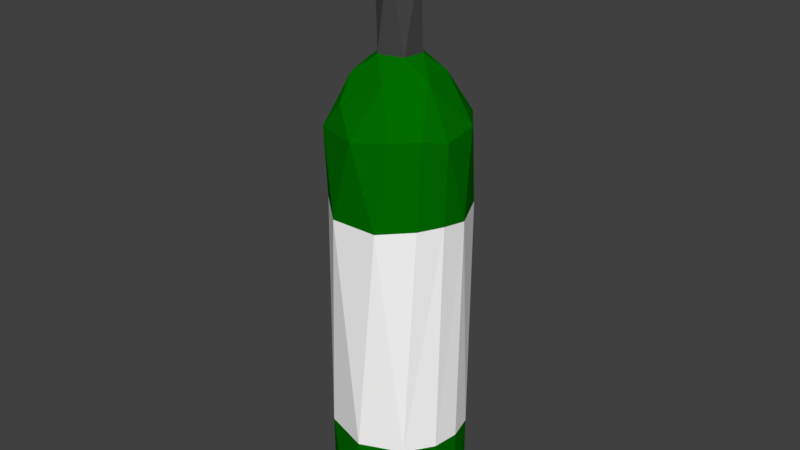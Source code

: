 # Source: WineBottle.blend  (saved by Blender 2.79.0; exported with 4.5.12 LTS)
import bpy
from mathutils import Matrix  # noqa: F401  (used for matrix-valued properties, if any)

bpy.ops.wm.read_factory_settings(use_empty=True)
scene = bpy.context.scene
scene.name = 'Scene'

# ---- collections
col_collection_1 = bpy.data.collections.new('Collection 1'); scene.collection.children.link(col_collection_1)

# ---- materials (node trees are filled in below, after node groups)
mat_glass = bpy.data.materials.new('Glass')
mat_glass.alpha_threshold = 0.0
mat_glass.use_transparent_shadow = False
mat_glass.diffuse_color = (0.0003125, 0.1532, 0.0, 1.0)
mat_glass.roughness = 0.5
mat_label = bpy.data.materials.new('Label')
mat_label.alpha_threshold = 0.0
mat_label.use_transparent_shadow = False
mat_label.diffuse_color = (1.0, 1.0, 1.0, 1.0)
mat_label.roughness = 0.5
mat_top = bpy.data.materials.new('Top')
mat_top.alpha_threshold = 0.0
mat_top.use_transparent_shadow = False
mat_top.diffuse_color = (0.06529, 0.06529, 0.06529, 1.0)
mat_top.roughness = 0.5

# ---- material node trees

# ---- world
world_world = bpy.data.worlds.new('World'); scene.world = world_world
world_world.color = (0.05088, 0.05088, 0.05088)
world_world.use_sun_shadow = False
world_world.sun_shadow_jitter_overblur = 0.0
world_world.cycles.sampling_method = 'MANUAL'

# ---- meshes
me_cylinder_001 = bpy.data.meshes.new('Cylinder.001')
me_cylinder_001.from_pydata([(0.2561, 0.8442, -3.0), (0.8333, 0.3451, -3.001), (0.7781, -0.4159, -3.0), (0.8187, -0.5706, 3.12), (0.1173, -0.9042, -3.002), (0.01385, -1.01, 3.042), (-0.7086, -0.5597, -2.999), (-0.662, -0.778, 3.034), (-0.8633, 0.1495, -3.0), (-0.903, 0.4779, 3.04), (-0.5012, 0.7501, -3.001), (-0.4663, 0.8899, 3.0), (-0.0927, 0.9976, -2.741), (0.193, 0.2506, 6.0), (0.3069, -0.05156, 6.0), (0.07277, -0.3139, 6.0), (-0.2317, -0.2013, 6.0), (-0.3054, 0.08244, 6.0), (-0.09734, 0.2911, 6.0), (-0.1693, 0.2881, 5.714), (0.2528, 0.216, 5.714), (0.04614, 0.3309, 5.314), (-0.1446, -0.2796, 5.714), (0.3266, 0.01544, 5.314), (-0.2958, -0.1392, 5.314), (-0.3124, -0.06506, 5.714), (0.2887, -0.1241, 5.714), (0.0831, -0.3239, 5.314), (-0.2581, 0.1859, 5.314), (0.1234, -0.2942, 5.714), (-0.03356, 1.002, 3.054), (0.2963, 0.9556, -2.745), (0.6322, 0.7768, -2.737), (0.8808, 0.4753, -2.748), (0.9963, 0.1023, -2.737), (0.9609, -0.2812, -2.743), (0.7762, -0.6318, -2.748), (0.3909, -0.9305, -2.738), (-0.2756, -0.9822, -2.734), (-0.846, -0.5514, -2.734), (-0.9963, -0.1023, -2.737), (-0.9359, 0.3766, -2.744), (-0.5643, 0.8358, -2.75), (0.09158, 0.2931, 3.999), (-0.1416, 0.2724, 4.0), (-0.1271, -0.2959, 4.002), (0.2881, 0.1176, 4.001), (-0.3143, 0.03499, 4.001), (0.2427, -0.2028, 4.003), (0.6075, -0.1533, 3.733), (-0.4354, -0.4559, 3.752), (-0.3654, -0.7662, 3.412), (0.617, 0.7852, 3.099), (0.5054, 0.3446, 3.758), (0.537, -0.841, 3.119), (0.2075, -0.6034, 3.732), (-0.03351, 0.6977, 3.658), (0.9847, -0.2247, 3.038), (-0.5922, 0.6655, 3.333), (0.9492, 0.3305, 3.105), (-0.6168, 0.1227, 3.736), (-0.9885, -0.1915, 3.077), (0.2932, 0.9513, 3.129), (-0.3233, 0.499, 3.757), (0.9918, -0.2939, 1.892), (0.3786, -0.9757, 1.845), (-0.3361, -0.9811, 1.84), (-0.9803, 0.1236, 1.844), (-0.7052, 0.6572, 1.819), (-0.3885, 0.8828, -1.625), (-0.3342, 0.9067, 1.852), (-0.007668, 0.9724, -1.627), (0.3686, 0.9152, -1.623), (0.7031, 0.7133, -1.629), (0.936, 0.3998, -1.623), (1.03, 0.02637, -1.626), (0.972, -0.3657, -1.629), (0.7078, -0.7753, -1.623), (0.09619, -1.045, -1.621), (-0.5848, -0.8284, -1.621), (-0.8757, -0.4547, -1.623), (-0.9777, 0.01715, -1.627), (-0.7796, 0.5736, -1.63), (0.3514, 0.9181, 1.879), (0.8159, -0.6424, 1.891), (1.034, 0.08752, 1.842), (0.8158, 0.5995, 1.882), (-0.8387, -0.5362, 1.866), (-0.009135, 0.9673, 1.897)], [], [(53, 46, 49), (32, 1, 0), (38, 6, 4), (40, 8, 6), (41, 10, 8), (10, 12, 0), (55, 45, 50), (50, 45, 47), (63, 44, 56), (50, 47, 60), (56, 44, 43), (55, 48, 45), (49, 48, 55), (19, 13, 20), (29, 15, 22), (22, 16, 25), (20, 14, 26), (25, 17, 19), (26, 15, 29), (46, 23, 48), (45, 24, 47), (44, 21, 43), (43, 21, 46), (48, 27, 45), (47, 28, 44), (24, 25, 28), (23, 26, 27), (27, 22, 24), (21, 20, 23), (28, 19, 21), (58, 63, 56), (61, 60, 9), (9, 58, 11), (58, 60, 63), (30, 56, 62), (50, 60, 61), (52, 53, 59), (59, 49, 57), (51, 55, 50), (1, 2, 4, 6, 8, 10, 0), (38, 39, 6), (12, 31, 0), (31, 32, 0), (1, 32, 33), (33, 34, 1), (4, 2, 36, 37), (2, 35, 36), (47, 44, 63, 60), (4, 37, 38), (39, 40, 6), (8, 40, 41), (10, 41, 42), (42, 12, 10), (53, 43, 46), (49, 46, 48), (53, 56, 43), (15, 14, 13, 18, 17, 16), (19, 18, 13), (19, 17, 18), (22, 15, 16), (20, 13, 14), (25, 16, 17), (26, 14, 15), (47, 24, 28), (48, 23, 27), (45, 27, 24), (46, 21, 23), (44, 28, 21), (28, 25, 19), (27, 26, 29), (23, 20, 26), (24, 22, 25), (27, 29, 22), (21, 19, 20), (55, 54, 3, 49), (7, 51, 50), (53, 52, 62, 56), (56, 30, 11, 58), (5, 54, 55), (35, 2, 1, 34), (57, 49, 3), (9, 60, 58), (7, 5, 51), (61, 7, 50), (51, 5, 55), (49, 59, 53), (67, 82, 81), (87, 80, 79), (66, 79, 78), (65, 78, 77), (85, 75, 74), (86, 74, 73), (69, 82, 68, 70), (81, 80, 87, 67), (67, 68, 82), (77, 76, 64, 84), (66, 87, 79), (65, 66, 78), (84, 65, 77), (76, 75, 85, 64), (73, 72, 83, 86), (86, 85, 74), (72, 71, 88, 83), (88, 71, 69, 70), (66, 5, 7), (66, 65, 5), (5, 65, 54), (65, 84, 54), (3, 84, 64), (54, 84, 3), (57, 3, 64), (64, 85, 57), (86, 59, 85), (52, 86, 83), (62, 83, 88), (30, 88, 70), (11, 70, 68), (9, 68, 67), (87, 61, 67), (87, 66, 7), (7, 61, 87), (9, 67, 61), (9, 11, 68), (11, 30, 70), (30, 62, 88), (62, 52, 83), (52, 59, 86), (57, 85, 59), (37, 78, 38), (79, 38, 78), (38, 79, 39), (79, 80, 39), (39, 80, 40), (80, 81, 40), (40, 81, 41), (81, 82, 41), (41, 82, 42), (82, 69, 42), (42, 69, 12), (69, 71, 12), (12, 71, 31), (71, 72, 31), (31, 72, 32), (72, 73, 32), (32, 73, 33), (73, 74, 33), (33, 74, 34), (74, 75, 34), (76, 35, 34), (76, 34, 75), (36, 35, 76), (76, 77, 36), (36, 77, 37), (77, 78, 37)])
me_cylinder_001.polygons.foreach_set('material_index', [0, 0, 0, 0, 0, 0, 0, 0, 0, 0, 0, 0, 0, 2, 2, 2, 2, 2, 2, 2, 2, 2, 2, 2, 2, 2, 2, 2, 2, 2, 0, 0, 0, 0, 0, 0, 0, 0, 0, 0, 0, 0, 0, 0, 0, 0, 0, 0, 0, 0, 0, 0, 0, 0, 0, 0, 2, 2, 2, 2, 2, 2, 2, 2, 2, 2, 2, 2, 2, 2, 2, 2, 2, 2, 0, 0, 0, 0, 0, 0, 0, 0, 0, 0, 0, 0, 1, 1, 1, 1, 1, 1, 1, 1, 1, 1, 1, 1, 1, 1, 1, 1, 1, 1, 0, 0, 0, 0, 0, 0, 0, 0, 0, 0, 0, 0, 0, 0, 0, 0, 0, 0, 0, 0, 0, 0, 0, 0, 0, 0, 0, 0, 0, 0, 0, 0, 0, 0, 0, 0, 0, 0, 0, 0, 0, 0, 0, 0, 0, 0, 0, 0, 0, 0])
_uv = me_cylinder_001.uv_layers.new(name='UVMap')
_uv.uv.foreach_set('vector', [0.9295, 0.3642, 0.9015, 0.3352, 0.9384, 0.2959, 0.8029, 0.2053, 0.7915, 0.1419, 0.8455, 0.2262, 0.7367, 0.914, 0.7915, 0.9508, 0.6891, 0.9498, 0.3464, 0.879, 0.3703, 0.9147, 0.2827, 0.9158, 1.0, 0.2027, 0.9378, 0.2381, 0.9979, 0.1704, 0.1497, 0.0, 0.09578, 0.03569, 0.05689, 0.0009402, 0.6876, 0.03595, 0.7304, 0.0, 0.7667, 0.03416, 0.8095, 0.2631, 0.8481, 0.2824, 0.8277, 0.3287, 0.8299, 0.3917, 0.8504, 0.3595, 0.8665, 0.4163, 0.8095, 0.2631, 0.8277, 0.3287, 0.7915, 0.3429, 0.8665, 0.4163, 0.8504, 0.3595, 0.8789, 0.3605, 0.8866, 0.2381, 0.8937, 0.2921, 0.8481, 0.2824, 0.9384, 0.2959, 0.8937, 0.2921, 0.8866, 0.2381, 0.8429, 0.9208, 0.8002, 0.9596, 0.7938, 0.9208, 0.9867, 0.9209, 0.983, 0.9601, 0.9541, 0.9234, 0.9316, 0.9205, 0.9195, 0.9595, 0.9002, 0.921, 0.859, 0.649, 0.8273, 0.6876, 0.8183, 0.6488, 0.9002, 0.921, 0.884, 0.96, 0.8655, 0.9211, 0.8183, 0.6488, 0.7925, 0.688, 0.7956, 0.6491, 0.8478, 0.4163, 0.8357, 0.5945, 0.8085, 0.4166, 0.9316, 0.688, 0.9087, 0.8666, 0.886, 0.6886, 0.8398, 0.6881, 0.8161, 0.8665, 0.8114, 0.688, 0.8114, 0.688, 0.8161, 0.8665, 0.7915, 0.6882, 0.9867, 0.688, 0.9787, 0.8671, 0.9424, 0.6913, 0.8655, 0.6882, 0.8557, 0.8665, 0.8398, 0.6881, 0.9087, 0.8666, 0.9002, 0.921, 0.873, 0.8669, 0.8357, 0.5945, 0.8183, 0.6488, 0.7915, 0.5948, 0.9787, 0.8671, 0.9541, 0.9234, 0.9316, 0.8705, 0.8704, 0.5951, 0.859, 0.649, 0.8357, 0.5945, 0.8557, 0.8665, 0.8429, 0.9208, 0.8161, 0.8665, 0.169, 0.8597, 0.1407, 0.9177, 0.1017, 0.9045, 0.3249, 0.08996, 0.3444, 0.0008445, 0.3982, 0.09421, 0.2099, 0.8196, 0.169, 0.8597, 0.1489, 0.8147, 0.7983, 0.4163, 0.7915, 0.3429, 0.8299, 0.3917, 0.09467, 0.8226, 0.1017, 0.9045, 0.05662, 0.8331, 0.2706, 0.0, 0.3444, 0.0008445, 0.3249, 0.08996, 0.4129, 0.09056, 0.4663, 0.0, 0.4638, 0.08949, 0.4638, 0.08949, 0.5253, 0.00249, 0.5307, 0.09738, 0.756, 0.07992, 0.6876, 0.03595, 0.7667, 0.03416, 0.7915, 0.1419, 0.8199, 0.04325, 0.9122, 0.0, 1.0, 0.07191, 0.9979, 0.1704, 0.9378, 0.2381, 0.8455, 0.2262, 0.216, 0.8815, 0.2887, 0.8796, 0.2827, 0.9158, 0.09578, 0.03569, 0.05, 0.03571, 0.05689, 0.0009402, 0.05, 0.03571, 0.01346, 0.03708, 0.05689, 0.0009402, 0.4765, 0.918, 0.4262, 0.8828, 0.4596, 0.8841, 0.4596, 0.8841, 0.5033, 0.8821, 0.4765, 0.918, 0.6891, 0.9498, 0.6116, 0.9493, 0.6108, 0.9149, 0.6559, 0.9137, 0.5693, 0.9162, 0.5502, 0.8819, 0.595, 0.8814, 0.8277, 0.3287, 0.8504, 0.3595, 0.8299, 0.3917, 0.7915, 0.3429, 0.6891, 0.9498, 0.6559, 0.9137, 0.7367, 0.914, 0.2887, 0.8796, 0.3464, 0.879, 0.2827, 0.9158, 0.3703, 0.9147, 0.3464, 0.879, 0.3989, 0.8794, 0.1497, 0.0, 0.2099, 0.03432, 0.1557, 0.034, 0.1557, 0.034, 0.09578, 0.03569, 0.1497, 0.0, 0.9295, 0.3642, 0.8789, 0.3605, 0.9015, 0.3352, 0.9384, 0.2959, 0.9015, 0.3352, 0.8937, 0.2921, 0.9295, 0.3642, 0.8665, 0.4163, 0.8789, 0.3605, 0.2764, 0.9319, 0.2764, 0.9797, 0.2416, 1.0, 0.2119, 0.9779, 0.2099, 0.9379, 0.2396, 0.9158, 0.8429, 0.9208, 0.8342, 0.9596, 0.8002, 0.9596, 0.8429, 0.9208, 0.8635, 0.9596, 0.8342, 0.9596, 0.9541, 0.9234, 0.983, 0.9601, 0.9454, 0.9628, 0.859, 0.649, 0.8624, 0.688, 0.8273, 0.6876, 0.9002, 0.921, 0.9195, 0.9595, 0.884, 0.96, 0.8183, 0.6488, 0.8273, 0.6876, 0.7925, 0.688, 0.886, 0.6886, 0.9087, 0.8666, 0.873, 0.8669, 0.8085, 0.4166, 0.8357, 0.5945, 0.7915, 0.5948, 0.9424, 0.6913, 0.9787, 0.8671, 0.9316, 0.8705, 0.8478, 0.4163, 0.8704, 0.5951, 0.8357, 0.5945, 0.8398, 0.6881, 0.8557, 0.8665, 0.8161, 0.8665, 0.873, 0.8669, 0.9002, 0.921, 0.8655, 0.9211, 0.7915, 0.5948, 0.8183, 0.6488, 0.7956, 0.6491, 0.8357, 0.5945, 0.859, 0.649, 0.8183, 0.6488, 0.9087, 0.8666, 0.9316, 0.9205, 0.9002, 0.921, 0.9787, 0.8671, 0.9867, 0.9209, 0.9541, 0.9234, 0.8161, 0.8665, 0.8429, 0.9208, 0.7938, 0.9208, 0.5849, 0.000853, 0.6108, 0.08411, 0.5745, 0.08517, 0.5253, 0.00249, 0.2443, 0.09736, 0.2328, 0.04677, 0.2706, 0.0, 0.04453, 0.9187, 0.02123, 0.8294, 0.05662, 0.8331, 0.1017, 0.9045, 0.1017, 0.9045, 0.09467, 0.8226, 0.1489, 0.8147, 0.169, 0.8597, 0.708, 0.1294, 0.6454, 0.1184, 0.6876, 0.03595, 0.5502, 0.8819, 0.5693, 0.9162, 0.4765, 0.918, 0.5033, 0.8821, 0.5307, 0.09738, 0.5253, 0.00249, 0.5745, 0.08517, 0.3982, 0.09421, 0.3444, 0.0008445, 0.4064, 0.05493, 0.7915, 0.1316, 0.708, 0.1294, 0.756, 0.07992, 0.3249, 0.08996, 0.2443, 0.09736, 0.2706, 0.0, 0.756, 0.07992, 0.708, 0.1294, 0.6876, 0.03595, 0.5253, 0.00249, 0.4638, 0.08949, 0.4663, 0.0, 0.363, 0.2569, 0.4129, 0.7283, 0.3572, 0.7282, 0.2815, 0.2552, 0.299, 0.7285, 0.2442, 0.7295, 0.7493, 0.293, 0.7765, 0.7634, 0.6924, 0.7623, 0.6624, 0.2915, 0.6924, 0.7623, 0.6196, 0.7621, 0.4948, 0.2605, 0.5097, 0.7311, 0.4656, 0.7313, 0.4355, 0.2557, 0.4656, 0.7313, 0.4306, 0.7324, 0.1348, 0.1869, 0.1882, 0.1857, 0.1812, 0.6541, 0.1315, 0.659, 0.3572, 0.7282, 0.299, 0.7285, 0.2815, 0.2552, 0.363, 0.2569, 0.363, 0.2569, 0.4129, 0.2601, 0.4129, 0.7283, 0.6108, 0.7283, 0.5579, 0.7306, 0.5414, 0.2529, 0.5859, 0.2518, 0.2099, 0.2605, 0.2815, 0.2552, 0.2442, 0.7295, 0.6624, 0.2915, 0.7493, 0.293, 0.6924, 0.7623, 0.6113, 0.285, 0.6624, 0.2915, 0.6196, 0.7621, 0.5579, 0.7306, 0.5097, 0.7311, 0.4948, 0.2605, 0.5414, 0.2529, 0.007441, 0.1876, 0.04335, 0.1881, 0.04902, 0.6635, 0.0, 0.6645, 0.4355, 0.2557, 0.4948, 0.2605, 0.4656, 0.7313, 0.04335, 0.1881, 0.08728, 0.187, 0.09126, 0.6655, 0.04902, 0.6635, 0.09126, 0.6655, 0.08728, 0.187, 0.1348, 0.1869, 0.1315, 0.659, 0.7493, 0.293, 0.708, 0.1294, 0.7915, 0.1316, 0.7493, 0.293, 0.6624, 0.2915, 0.708, 0.1294, 0.708, 0.1294, 0.6624, 0.2915, 0.6454, 0.1184, 0.6624, 0.2915, 0.6113, 0.285, 0.6454, 0.1184, 0.5745, 0.08517, 0.5859, 0.2518, 0.5414, 0.2529, 0.6108, 0.08411, 0.5859, 0.2518, 0.5745, 0.08517, 0.5307, 0.09738, 0.5745, 0.08517, 0.5414, 0.2529, 0.5414, 0.2529, 0.4948, 0.2605, 0.5307, 0.09738, 0.4355, 0.2557, 0.4638, 0.08949, 0.4948, 0.2605, 0.02123, 0.8294, 0.0, 0.6645, 0.04902, 0.6635, 0.05662, 0.8331, 0.04902, 0.6635, 0.09126, 0.6655, 0.09467, 0.8226, 0.09126, 0.6655, 0.1315, 0.659, 0.1489, 0.8147, 0.1315, 0.659, 0.1812, 0.6541, 0.3982, 0.09421, 0.4129, 0.2601, 0.363, 0.2569, 0.2815, 0.2552, 0.3249, 0.08996, 0.363, 0.2569, 0.2815, 0.2552, 0.2099, 0.2605, 0.2443, 0.09736, 0.2443, 0.09736, 0.3249, 0.08996, 0.2815, 0.2552, 0.3982, 0.09421, 0.363, 0.2569, 0.3249, 0.08996, 0.2099, 0.8196, 0.1489, 0.8147, 0.1812, 0.6541, 0.1489, 0.8147, 0.09467, 0.8226, 0.1315, 0.659, 0.09467, 0.8226, 0.05662, 0.8331, 0.09126, 0.6655, 0.05662, 0.8331, 0.02123, 0.8294, 0.04902, 0.6635, 0.4129, 0.09056, 0.4638, 0.08949, 0.4355, 0.2557, 0.5307, 0.09738, 0.4948, 0.2605, 0.4638, 0.08949, 0.6559, 0.9137, 0.6924, 0.7623, 0.7367, 0.914, 0.7765, 0.7634, 0.7367, 0.914, 0.6924, 0.7623, 0.216, 0.8815, 0.2442, 0.7295, 0.2887, 0.8796, 0.2442, 0.7295, 0.299, 0.7285, 0.2887, 0.8796, 0.2887, 0.8796, 0.299, 0.7285, 0.3464, 0.879, 0.299, 0.7285, 0.3572, 0.7282, 0.3464, 0.879, 0.3464, 0.879, 0.3572, 0.7282, 0.3989, 0.8794, 0.3572, 0.7282, 0.4129, 0.7283, 0.3989, 0.8794, 0.2099, 0.03432, 0.1882, 0.1857, 0.1557, 0.034, 0.1882, 0.1857, 0.1348, 0.1869, 0.1557, 0.034, 0.1557, 0.034, 0.1348, 0.1869, 0.09578, 0.03569, 0.1348, 0.1869, 0.08728, 0.187, 0.09578, 0.03569, 0.09578, 0.03569, 0.08728, 0.187, 0.05, 0.03571, 0.08728, 0.187, 0.04335, 0.1881, 0.05, 0.03571, 0.05, 0.03571, 0.04335, 0.1881, 0.01346, 0.03708, 0.04335, 0.1881, 0.007441, 0.1876, 0.01346, 0.03708, 0.4262, 0.8828, 0.4306, 0.7324, 0.4596, 0.8841, 0.4306, 0.7324, 0.4656, 0.7313, 0.4596, 0.8841, 0.4596, 0.8841, 0.4656, 0.7313, 0.5033, 0.8821, 0.4656, 0.7313, 0.5097, 0.7311, 0.5033, 0.8821, 0.5579, 0.7306, 0.5502, 0.8819, 0.5033, 0.8821, 0.5579, 0.7306, 0.5033, 0.8821, 0.5097, 0.7311, 0.595, 0.8814, 0.5502, 0.8819, 0.5579, 0.7306, 0.5579, 0.7306, 0.6108, 0.7283, 0.595, 0.8814, 0.6108, 0.9149, 0.6196, 0.7621, 0.6559, 0.9137, 0.6196, 0.7621, 0.6924, 0.7623, 0.6559, 0.9137])
me_cylinder_001.materials.append(mat_glass)
me_cylinder_001.materials.append(mat_label)
me_cylinder_001.materials.append(mat_top)
me_cylinder_001.use_remesh_preserve_volume = False
me_cylinder_001.use_remesh_preserve_attributes = False
me_cylinder_001.use_mirror_vertex_groups = False
me_cylinder_001.update()

# ---- objects
ob_winebottle = bpy.data.objects.new('WineBottle', me_cylinder_001)

# ---- transforms, parenting, visibility, modifiers, constraints
ob_winebottle.location = (0.0, 0.0, 0.0)
ob_winebottle.lineart.crease_threshold = 0.0

# ---- collection membership
col_collection_1.objects.link(ob_winebottle)

# ---- scene / render settings (as saved in the file)
scene.frame_start = 1; scene.frame_end = 250; scene.frame_set(1)
scene.render.engine = 'BLENDER_EEVEE_NEXT'
scene.render.resolution_percentage = 50
scene.render.dither_intensity = 0.0
scene.cycles.use_denoising = False
scene.cycles.samples = 128
scene.cycles.sampling_pattern = 'TABULATED_SOBOL'
scene.cycles.use_adaptive_sampling = False
scene.cycles.use_light_tree = False
scene.cycles.blur_glossy = 0.0
scene.cycles.sample_clamp_indirect = 0.0
scene.view_settings.view_transform = 'Standard'
bpy.context.view_layer.update()

# ---- added for rendering (the .blend has no active camera and no usable light): camera, sun
cam_auto = bpy.data.cameras.new('AutoCamera')
cam_auto.lens = 50.0
cam_auto.sensor_width = 36.0
cam_auto.clip_end = 1000.0
ob_auto_camera = bpy.data.objects.new('AutoCamera', cam_auto)
scene.collection.objects.link(ob_auto_camera)
ob_auto_camera.location = (8.76387, -10.5159, 8.49541)
ob_auto_camera.rotation_euler = (1.09748, -7.21219e-08, 0.694738)
scene.camera = ob_auto_camera
light_auto_sun = bpy.data.lights.new('AutoSun', 'SUN')
light_auto_sun.energy = 3.0
light_auto_sun.angle = 0.0523599
ob_auto_sun = bpy.data.objects.new('AutoSun', light_auto_sun)
scene.collection.objects.link(ob_auto_sun)
ob_auto_sun.rotation_euler = (0.872665, 0.174533, 0.523599)
bpy.context.view_layer.update()
